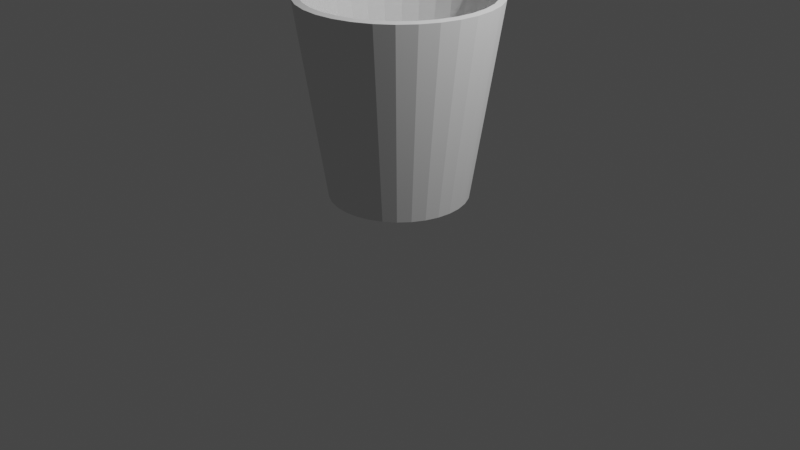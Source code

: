 # Source: kos.blend  (saved by Blender 3.6.11; exported with 4.5.12 LTS)
import bpy
from mathutils import Matrix  # noqa: F401  (used for matrix-valued properties, if any)

bpy.ops.wm.read_factory_settings(use_empty=True)
scene = bpy.context.scene
scene.name = 'Scene'

# ---- collections
col_collection = bpy.data.collections.new('Collection'); scene.collection.children.link(col_collection)

# ---- world
world_world = bpy.data.worlds.new('World'); scene.world = world_world
world_world.use_nodes = True; world_world.node_tree.nodes.clear()
_N = world_world.node_tree.nodes; _L = world_world.node_tree.links
n0 = _N.new('ShaderNodeOutputWorld'); n0.name = 'World Output'; n0.location = (300, 300)
n1 = _N.new('ShaderNodeBackground'); n1.name = 'Background'; n1.location = (10, 300)
n1.inputs[0].default_value = (0.05088, 0.05088, 0.05088, 1.0)
_L.new(n1.outputs[0], n0.inputs[0])
n0.is_active_output = True
world_world.color = (0.05088, 0.05088, 0.05088)
world_world.use_sun_shadow = False
world_world.sun_shadow_jitter_overblur = 0.0

# ---- cameras
cam_camera = bpy.data.cameras.new('Camera')
cam_camera.clip_end = 100.0
cam_camera.ortho_scale = 7.314

# ---- lights
light_light = bpy.data.lights.new('Light', 'POINT')
light_light.transmission_factor = 0.0
light_light.energy = 1000.0
light_light.shadow_soft_size = 0.1
light_light.shadow_maximum_resolution = 0.006
light_light.use_absolute_resolution = True

# ---- meshes
me_cylinder = bpy.data.meshes.new('Cylinder')
me_cylinder.from_pydata([(3.569e-09, 0.7052, -1.0), (0.0, 1.0, 1.0), (0.1376, 0.6917, -1.0), (0.1951, 0.9808, 1.0), (0.2699, 0.6516, -1.0), (0.3827, 0.9239, 1.0), (0.3918, 0.5864, -1.0), (0.5556, 0.8315, 1.0), (0.4987, 0.4987, -1.0), (0.7071, 0.7071, 1.0), (0.5864, 0.3918, -1.0), (0.8315, 0.5556, 1.0), (0.6516, 0.2699, -1.0), (0.9239, 0.3827, 1.0), (0.6917, 0.1376, -1.0), (0.9808, 0.1951, 1.0), (0.7052, 4.392e-09, -1.0), (1.0, 0.0, 1.0), (0.6917, -0.1376, -1.0), (0.9808, -0.1951, 1.0), (0.6516, -0.2699, -1.0), (0.9239, -0.3827, 1.0), (0.5864, -0.3918, -1.0), (0.8315, -0.5556, 1.0), (0.4987, -0.4987, -1.0), (0.7071, -0.7071, 1.0), (0.3918, -0.5864, -1.0), (0.5556, -0.8315, 1.0), (0.2699, -0.6516, -1.0), (0.3827, -0.9239, 1.0), (0.1376, -0.6917, -1.0), (0.1951, -0.9808, 1.0), (3.569e-09, -0.7052, -1.0), (0.0, -1.0, 1.0), (-0.1376, -0.6917, -1.0), (-0.1951, -0.9808, 1.0), (-0.2699, -0.6516, -1.0), (-0.3827, -0.9239, 1.0), (-0.3918, -0.5864, -1.0), (-0.5556, -0.8315, 1.0), (-0.4987, -0.4987, -1.0), (-0.7071, -0.7071, 1.0), (-0.5864, -0.3918, -1.0), (-0.8315, -0.5556, 1.0), (-0.6516, -0.2699, -1.0), (-0.9239, -0.3827, 1.0), (-0.6917, -0.1376, -1.0), (-0.9808, -0.1951, 1.0), (-0.7052, 4.392e-09, -1.0), (-1.0, 0.0, 1.0), (-0.6917, 0.1376, -1.0), (-0.9808, 0.1951, 1.0), (-0.6516, 0.2699, -1.0), (-0.9239, 0.3827, 1.0), (-0.5864, 0.3918, -1.0), (-0.8315, 0.5556, 1.0), (-0.4987, 0.4987, -1.0), (-0.7071, 0.7071, 1.0), (-0.3918, 0.5864, -1.0), (-0.5556, 0.8315, 1.0), (-0.2699, 0.6516, -1.0), (-0.3827, 0.9239, 1.0), (-0.1376, 0.6917, -1.0), (-0.1951, 0.9808, 1.0)], [], [(0, 1, 3, 2), (2, 3, 5, 4), (4, 5, 7, 6), (6, 7, 9, 8), (8, 9, 11, 10), (10, 11, 13, 12), (12, 13, 15, 14), (14, 15, 17, 16), (16, 17, 19, 18), (18, 19, 21, 20), (20, 21, 23, 22), (22, 23, 25, 24), (24, 25, 27, 26), (26, 27, 29, 28), (28, 29, 31, 30), (30, 31, 33, 32), (32, 33, 35, 34), (34, 35, 37, 36), (36, 37, 39, 38), (38, 39, 41, 40), (40, 41, 43, 42), (42, 43, 45, 44), (44, 45, 47, 46), (46, 47, 49, 48), (48, 49, 51, 50), (50, 51, 53, 52), (52, 53, 55, 54), (54, 55, 57, 56), (56, 57, 59, 58), (58, 59, 61, 60), (60, 61, 63, 62), (62, 63, 1, 0), (0, 2, 4, 6, 8, 10, 12, 14, 16, 18, 20, 22, 24, 26, 28, 30, 32, 34, 36, 38, 40, 42, 44, 46, 48, 50, 52, 54, 56, 58, 60, 62)])
_uv = me_cylinder.uv_layers.new(name='UVMap')
_uv.uv.foreach_set('vector', [1.0, 0.5, 1.0, 1.0, 0.9688, 1.0, 0.9688, 0.5, 0.9688, 0.5, 0.9688, 1.0, 0.9375, 1.0, 0.9375, 0.5, 0.9375, 0.5, 0.9375, 1.0, 0.9062, 1.0, 0.9062, 0.5, 0.9062, 0.5, 0.9062, 1.0, 0.875, 1.0, 0.875, 0.5, 0.875, 0.5, 0.875, 1.0, 0.8438, 1.0, 0.8438, 0.5, 0.8438, 0.5, 0.8438, 1.0, 0.8125, 1.0, 0.8125, 0.5, 0.8125, 0.5, 0.8125, 1.0, 0.7812, 1.0, 0.7812, 0.5, 0.7812, 0.5, 0.7812, 1.0, 0.75, 1.0, 0.75, 0.5, 0.75, 0.5, 0.75, 1.0, 0.7188, 1.0, 0.7188, 0.5, 0.7188, 0.5, 0.7188, 1.0, 0.6875, 1.0, 0.6875, 0.5, 0.6875, 0.5, 0.6875, 1.0, 0.6562, 1.0, 0.6562, 0.5, 0.6562, 0.5, 0.6562, 1.0, 0.625, 1.0, 0.625, 0.5, 0.625, 0.5, 0.625, 1.0, 0.5938, 1.0, 0.5938, 0.5, 0.5938, 0.5, 0.5938, 1.0, 0.5625, 1.0, 0.5625, 0.5, 0.5625, 0.5, 0.5625, 1.0, 0.5312, 1.0, 0.5312, 0.5, 0.5312, 0.5, 0.5312, 1.0, 0.5, 1.0, 0.5, 0.5, 0.5, 0.5, 0.5, 1.0, 0.4688, 1.0, 0.4688, 0.5, 0.4688, 0.5, 0.4688, 1.0, 0.4375, 1.0, 0.4375, 0.5, 0.4375, 0.5, 0.4375, 1.0, 0.4062, 1.0, 0.4062, 0.5, 0.4062, 0.5, 0.4062, 1.0, 0.375, 1.0, 0.375, 0.5, 0.375, 0.5, 0.375, 1.0, 0.3438, 1.0, 0.3438, 0.5, 0.3438, 0.5, 0.3438, 1.0, 0.3125, 1.0, 0.3125, 0.5, 0.3125, 0.5, 0.3125, 1.0, 0.2812, 1.0, 0.2812, 0.5, 0.2812, 0.5, 0.2812, 1.0, 0.25, 1.0, 0.25, 0.5, 0.25, 0.5, 0.25, 1.0, 0.2188, 1.0, 0.2188, 0.5, 0.2188, 0.5, 0.2188, 1.0, 0.1875, 1.0, 0.1875, 0.5, 0.1875, 0.5, 0.1875, 1.0, 0.1562, 1.0, 0.1562, 0.5, 0.1562, 0.5, 0.1562, 1.0, 0.125, 1.0, 0.125, 0.5, 0.125, 0.5, 0.125, 1.0, 0.09375, 1.0, 0.09375, 0.5, 0.09375, 0.5, 0.09375, 1.0, 0.0625, 1.0, 0.0625, 0.5, 0.0625, 0.5, 0.0625, 1.0, 0.03125, 1.0, 0.03125, 0.5, 0.03125, 0.5, 0.03125, 1.0, 0.0, 1.0, 0.0, 0.5, 0.75, 0.49, 0.7968, 0.4854, 0.8418, 0.4717, 0.8833, 0.4496, 0.9197, 0.4197, 0.9496, 0.3833, 0.9717, 0.3418, 0.9854, 0.2968, 0.99, 0.25, 0.9854, 0.2032, 0.9717, 0.1582, 0.9496, 0.1167, 0.9197, 0.08029, 0.8833, 0.05045, 0.8418, 0.02827, 0.7968, 0.01461, 0.75, 0.01, 0.7032, 0.01461, 0.6582, 0.02827, 0.6167, 0.05045, 0.5803, 0.08029, 0.5504, 0.1167, 0.5283, 0.1582, 0.5146, 0.2032, 0.51, 0.25, 0.5146, 0.2968, 0.5283, 0.3418, 0.5504, 0.3833, 0.5803, 0.4197, 0.6167, 0.4496, 0.6582, 0.4717, 0.7032, 0.4854])
me_cylinder.update()

# ---- objects
ob_light = bpy.data.objects.new('Light', light_light)
ob_camera = bpy.data.objects.new('Camera', cam_camera)
ob_cylinder = bpy.data.objects.new('Cylinder', me_cylinder)

# ---- transforms, parenting, visibility, modifiers, constraints
ob_light.location = (4.076, 1.005, 5.904)
ob_light.rotation_euler = (0.6503, 0.05522, 1.866)
ob_light.lock_rotations_4d = False
ob_light.empty_display_type = 'ARROWS'
ob_light.color = (0.0, 0.0, 0.0, 0.0)
ob_light.lineart.crease_threshold = 0.0
ob_camera.location = (7.359, -6.926, 4.958)
ob_camera.rotation_euler = (1.109, 0.0, 0.8149)
ob_camera.lock_rotations_4d = False
ob_camera.empty_display_type = 'ARROWS'
ob_camera.color = (0.0, 0.0, 0.0, 0.0)
ob_camera.display_type = 'WIRE'
ob_camera.lineart.crease_threshold = 0.0
ob_cylinder.location = (0.0, 0.0, 1.305)
_m = ob_cylinder.modifiers.new('Solidify', 'SOLIDIFY')
_m.thickness = 0.07

# ---- collection membership
col_collection.objects.link(ob_light)
col_collection.objects.link(ob_camera)
col_collection.objects.link(ob_cylinder)

# ---- scene / render settings (as saved in the file)
scene.camera = ob_camera
scene.frame_start = 1; scene.frame_end = 250; scene.frame_set(1)
scene.render.engine = 'BLENDER_EEVEE_NEXT'
scene.cycles.sampling_pattern = 'TABULATED_SOBOL'
scene.view_settings.view_transform = 'Filmic'
bpy.context.view_layer.update()
